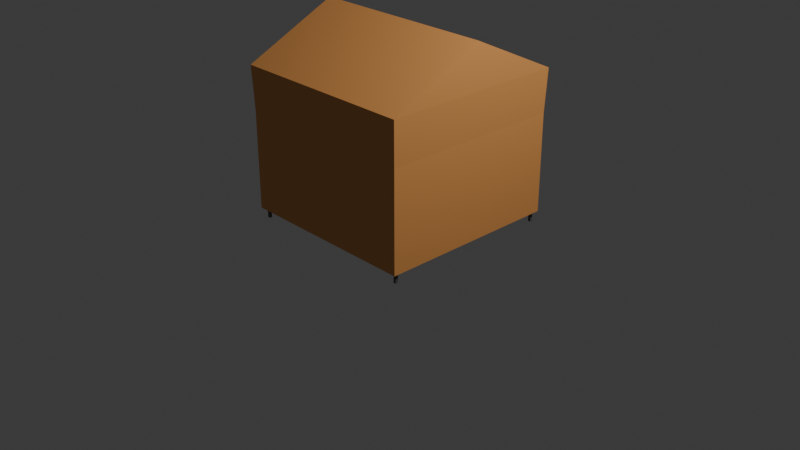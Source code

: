 # Source: tent.blend  (saved by Blender 4.3.34; exported with 4.5.12 LTS)
import bpy
from mathutils import Matrix  # noqa: F401  (used for matrix-valued properties, if any)

bpy.ops.wm.read_factory_settings(use_empty=True)
scene = bpy.context.scene
scene.name = 'Scene'

# ---- collections
col_collection = bpy.data.collections.new('Collection'); scene.collection.children.link(col_collection)

# ---- materials (node trees are filled in below, after node groups)
mat_metal = bpy.data.materials.new('metal')
mat_metal.alpha_threshold = 0.0
mat_metal.roughness = 0.5
mat_metal.line_color = (0.0, 0.0, 0.0, 1.0)
mat_material = bpy.data.materials.new('Material')

# ---- material node trees
mat_metal.use_nodes = True; mat_metal.node_tree.nodes.clear()
_N = mat_metal.node_tree.nodes; _L = mat_metal.node_tree.links
n0 = _N.new('ShaderNodeOutputMaterial'); n0.name = 'Material Output'; n0.location = (300, 300)
n1 = _N.new('ShaderNodeBsdfPrincipled'); n1.name = 'Principled BSDF'; n1.location = (10, 300)
n1.inputs[0].default_value = (0.107, 0.107, 0.107, 1.0)
n1.inputs[2].default_value = 0.1535
n1.inputs[3].default_value = 1.45
_L.new(n1.outputs[0], n0.inputs[0])
n0.is_active_output = True
mat_material.use_nodes = True; mat_material.node_tree.nodes.clear()
_N = mat_material.node_tree.nodes; _L = mat_material.node_tree.links
n0 = _N.new('ShaderNodeBsdfPrincipled'); n0.name = 'Principled BSDF'; n0.location = (10, 300)
n0.inputs[0].default_value = (0.8001, 0.3504, 0.1013, 1.0)
n1 = _N.new('ShaderNodeOutputMaterial'); n1.name = 'Material Output'; n1.location = (300, 300)
_L.new(n0.outputs[0], n1.inputs[0])
n1.is_active_output = True

# ---- world
world_world = bpy.data.worlds.new('World'); scene.world = world_world
world_world.use_nodes = True; world_world.node_tree.nodes.clear()
_N = world_world.node_tree.nodes; _L = world_world.node_tree.links
n0 = _N.new('ShaderNodeOutputWorld'); n0.name = 'World Output'; n0.location = (300, 300)
n1 = _N.new('ShaderNodeBackground'); n1.name = 'Background'; n1.location = (10, 300)
n1.inputs[0].default_value = (0.05088, 0.05088, 0.05088, 1.0)
_L.new(n1.outputs[0], n0.inputs[0])
n0.is_active_output = True
world_world.color = (0.05088, 0.05088, 0.05088)
world_world.sun_shadow_jitter_overblur = 0.0

# ---- cameras
cam_camera = bpy.data.cameras.new('Camera')
cam_camera.clip_end = 100.0
cam_camera.ortho_scale = 7.314

# ---- lights
light_light = bpy.data.lights.new('Light', 'POINT')
light_light.energy = 1000.0
light_light.shadow_soft_size = 0.1

# ---- meshes
me_cube = bpy.data.meshes.new('Cube')
me_cube.from_pydata([(1.0, 1.0, 1.613), (0.9849, 0.9849, 1.155), (1.0, -1.0, 1.613), (0.9849, -0.9849, 1.155), (-1.0, 1.0, 1.613), (-0.9849, 0.9849, 1.155), (-1.0, -1.0, 1.613), (-0.9849, -0.9849, 1.155), (-0.9548, 0.9548, 1.155), (-0.9548, -0.9548, 1.155), (0.9548, 0.9548, 1.155), (0.9548, -0.9548, 1.155), (-0.9397, 0.9397, 1.546), (-0.9397, -0.9397, 1.546), (0.9397, 0.9397, 1.546), (0.9397, -0.9397, 1.546), (1.0, 0.0, 2.087), (-1.0, 0.0, 2.087), (-0.9397, 0.0, 2.029), (0.9397, 0.0, 2.029), (0.9471, 0.9471, 1.517), (0.9471, -0.9471, 1.517), (-0.9471, 0.9471, 1.517), (-0.9471, -0.9471, 1.517), (-0.9181, 0.9181, 1.517), (-0.9181, -0.9181, 1.517), (0.9181, 0.9181, 1.517), (0.9181, -0.9181, 1.517), (-0.9471, 0.9471, 1.544), (-0.9471, -0.9471, 1.544), (0.9471, 0.9471, 1.544), (0.9471, -0.9471, 1.544), (-0.9181, 0.9181, 1.544), (-0.9181, -0.9181, 1.544), (0.9181, 0.9181, 1.544), (0.9181, -0.9181, 1.544), (-0.945, -0.939, -0.001945), (-0.945, -0.939, 1.513), (-0.945, -0.9112, -0.001945), (-0.945, -0.9112, 1.513), (-0.9171, -0.939, -0.001945), (-0.9171, -0.939, 1.513), (-0.9171, -0.9112, -0.001945), (-0.9171, -0.9112, 1.513), (-0.945, 0.9166, -0.001945), (-0.945, 0.9166, 1.513), (-0.945, 0.9444, -0.001945), (-0.945, 0.9444, 1.513), (-0.9171, 0.9166, -0.001945), (-0.9171, 0.9166, 1.513), (-0.9171, 0.9444, -0.001945), (-0.9171, 0.9444, 1.513), (0.9228, -0.939, -0.001945), (0.9228, -0.939, 1.513), (0.9228, -0.9112, -0.001945), (0.9228, -0.9112, 1.513), (0.9507, -0.939, -0.001945), (0.9507, -0.939, 1.513), (0.9507, -0.9112, -0.001945), (0.9507, -0.9112, 1.513), (0.9228, 0.9166, -0.001945), (0.9228, 0.9166, 1.513), (0.9228, 0.9444, -0.001945), (0.9228, 0.9444, 1.513), (0.9507, 0.9166, -0.001945), (0.9507, 0.9166, 1.513), (0.9507, 0.9444, -0.001945), (0.9507, 0.9444, 1.513), (-0.9849, -0.9849, 0.1055), (0.9849, -0.9849, 0.1055), (0.9849, 0.9849, 0.1055), (-0.9548, -0.9548, 0.1055), (0.9548, -0.9548, 0.1055), (0.9548, 0.9548, 0.1055)], [], [(4, 6, 17), (3, 2, 6, 7), (7, 6, 4, 5), (5, 1, 10, 8), (1, 0, 2, 3), (5, 4, 0, 1), (11, 9, 13, 15), (11, 10, 73, 72), (7, 5, 8, 9), (3, 7, 68, 69), (14, 15, 19), (9, 8, 12, 13), (10, 11, 15, 14), (8, 10, 14, 12), (2, 0, 16), (0, 4, 17, 16), (6, 2, 16, 17), (12, 14, 19, 18), (15, 13, 18, 19), (13, 12, 18), (22, 24, 26, 20), (21, 27, 25, 23), (23, 25, 24, 22), (20, 26, 27, 21), (28, 30, 34, 32), (31, 29, 33, 35), (29, 28, 32, 33), (30, 31, 35, 34), (24, 25, 33, 32), (21, 23, 29, 31), (23, 22, 28, 29), (27, 26, 34, 35), (26, 24, 32, 34), (20, 21, 31, 30), (22, 20, 30, 28), (25, 27, 35, 33), (36, 37, 39, 38), (38, 39, 43, 42), (42, 43, 41, 40), (40, 41, 37, 36), (38, 42, 40, 36), (43, 39, 37, 41), (44, 45, 47, 46), (46, 47, 51, 50), (50, 51, 49, 48), (48, 49, 45, 44), (46, 50, 48, 44), (51, 47, 45, 49), (52, 53, 55, 54), (54, 55, 59, 58), (58, 59, 57, 56), (56, 57, 53, 52), (54, 58, 56, 52), (59, 55, 53, 57), (60, 61, 63, 62), (62, 63, 67, 66), (66, 67, 65, 64), (64, 65, 61, 60), (62, 66, 64, 60), (67, 63, 61, 65), (69, 68, 71, 72), (70, 69, 72, 73), (1, 3, 69, 70), (7, 9, 71, 68), (10, 1, 70, 73), (9, 11, 72, 71)])
me_cube.polygons.foreach_set('material_index', [1, 1, 1, 1, 1, 1, 1, 1, 1, 1, 1, 1, 1, 1, 1, 1, 1, 1, 1, 1, 0, 0, 0, 0, 0, 0, 0, 0, 0, 0, 0, 0, 0, 0, 0, 0, 0, 0, 0, 0, 0, 0, 0, 0, 0, 0, 0, 0, 0, 0, 0, 0, 0, 0, 0, 0, 0, 0, 0, 0, 1, 1, 1, 1, 1, 1])
_uv = me_cube.uv_layers.new(name='UVMap')
_uv.uv.foreach_set('vector', [0.625, 0.25, 0.625, 0.0, 0.625, 0.25, 0.375, 0.75, 0.625, 0.75, 0.625, 1.0, 0.375, 1.0, 0.375, 0.0, 0.625, 0.0, 0.625, 0.25, 0.375, 0.25, 0.375, 0.25, 0.375, 0.5, 0.375, 0.5, 0.375, 0.25, 0.375, 0.5, 0.625, 0.5, 0.625, 0.75, 0.375, 0.75, 0.375, 0.25, 0.625, 0.25, 0.625, 0.5, 0.375, 0.5, 0.375, 0.75, 0.375, 1.0, 0.375, 1.0, 0.375, 0.75, 0.375, 0.75, 0.375, 0.5, 0.375, 0.5, 0.375, 0.75, 0.375, 0.0, 0.375, 0.25, 0.375, 0.25, 0.375, 0.0, 0.375, 0.75, 0.375, 1.0, 0.375, 1.0, 0.375, 0.75, 0.375, 0.5, 0.375, 0.75, 0.375, 0.5, 0.375, 0.0, 0.375, 0.25, 0.375, 0.25, 0.375, 0.0, 0.375, 0.5, 0.375, 0.75, 0.375, 0.75, 0.375, 0.5, 0.375, 0.25, 0.375, 0.5, 0.375, 0.5, 0.375, 0.25, 0.625, 0.75, 0.625, 0.5, 0.625, 0.75, 0.625, 0.5, 0.625, 0.25, 0.625, 0.25, 0.625, 0.5, 0.625, 1.0, 0.625, 0.75, 0.625, 0.75, 0.625, 1.0, 0.375, 0.25, 0.375, 0.5, 0.375, 0.5, 0.375, 0.25, 0.375, 0.75, 0.375, 1.0, 0.375, 1.0, 0.375, 0.75, 0.375, 0.0, 0.375, 0.25, 0.375, 0.0, 0.375, 0.25, 0.375, 0.25, 0.375, 0.5, 0.375, 0.5, 0.375, 0.75, 0.375, 0.75, 0.375, 1.0, 0.375, 1.0, 0.375, 0.0, 0.375, 0.0, 0.375, 0.25, 0.375, 0.25, 0.375, 0.5, 0.375, 0.5, 0.375, 0.75, 0.375, 0.75, 0.375, 0.25, 0.375, 0.5, 0.375, 0.5, 0.375, 0.25, 0.375, 0.75, 0.375, 1.0, 0.375, 1.0, 0.375, 0.75, 0.375, 0.0, 0.375, 0.25, 0.375, 0.25, 0.375, 0.0, 0.375, 0.5, 0.375, 0.75, 0.375, 0.75, 0.375, 0.5, 0.375, 0.25, 0.375, 0.0, 0.375, 0.0, 0.375, 0.25, 0.375, 0.75, 0.375, 1.0, 0.375, 1.0, 0.375, 0.75, 0.375, 0.0, 0.375, 0.25, 0.375, 0.25, 0.375, 0.0, 0.375, 0.75, 0.375, 0.5, 0.375, 0.5, 0.375, 0.75, 0.375, 0.5, 0.375, 0.25, 0.375, 0.25, 0.375, 0.5, 0.375, 0.5, 0.375, 0.75, 0.375, 0.75, 0.375, 0.5, 0.375, 0.25, 0.375, 0.5, 0.375, 0.5, 0.375, 0.25, 0.375, 1.0, 0.375, 0.75, 0.375, 0.75, 0.375, 1.0, 0.375, 0.0, 0.625, 0.0, 0.625, 0.25, 0.375, 0.25, 0.375, 0.25, 0.625, 0.25, 0.625, 0.5, 0.375, 0.5, 0.375, 0.5, 0.625, 0.5, 0.625, 0.75, 0.375, 0.75, 0.375, 0.75, 0.625, 0.75, 0.625, 1.0, 0.375, 1.0, 0.125, 0.5, 0.375, 0.5, 0.375, 0.75, 0.125, 0.75, 0.625, 0.5, 0.875, 0.5, 0.875, 0.75, 0.625, 0.75, 0.375, 0.0, 0.625, 0.0, 0.625, 0.25, 0.375, 0.25, 0.375, 0.25, 0.625, 0.25, 0.625, 0.5, 0.375, 0.5, 0.375, 0.5, 0.625, 0.5, 0.625, 0.75, 0.375, 0.75, 0.375, 0.75, 0.625, 0.75, 0.625, 1.0, 0.375, 1.0, 0.125, 0.5, 0.375, 0.5, 0.375, 0.75, 0.125, 0.75, 0.625, 0.5, 0.875, 0.5, 0.875, 0.75, 0.625, 0.75, 0.375, 0.0, 0.625, 0.0, 0.625, 0.25, 0.375, 0.25, 0.375, 0.25, 0.625, 0.25, 0.625, 0.5, 0.375, 0.5, 0.375, 0.5, 0.625, 0.5, 0.625, 0.75, 0.375, 0.75, 0.375, 0.75, 0.625, 0.75, 0.625, 1.0, 0.375, 1.0, 0.125, 0.5, 0.375, 0.5, 0.375, 0.75, 0.125, 0.75, 0.625, 0.5, 0.875, 0.5, 0.875, 0.75, 0.625, 0.75, 0.375, 0.0, 0.625, 0.0, 0.625, 0.25, 0.375, 0.25, 0.375, 0.25, 0.625, 0.25, 0.625, 0.5, 0.375, 0.5, 0.375, 0.5, 0.625, 0.5, 0.625, 0.75, 0.375, 0.75, 0.375, 0.75, 0.625, 0.75, 0.625, 1.0, 0.375, 1.0, 0.125, 0.5, 0.375, 0.5, 0.375, 0.75, 0.125, 0.75, 0.625, 0.5, 0.875, 0.5, 0.875, 0.75, 0.625, 0.75, 0.375, 0.75, 0.375, 1.0, 0.375, 1.0, 0.375, 0.75, 0.375, 0.5, 0.375, 0.75, 0.375, 0.75, 0.375, 0.5, 0.375, 0.5, 0.375, 0.75, 0.375, 0.75, 0.375, 0.5, 0.375, 0.0, 0.375, 0.0, 0.375, 0.0, 0.375, 0.0, 0.375, 0.5, 0.375, 0.5, 0.375, 0.5, 0.375, 0.5, 0.375, 1.0, 0.375, 0.75, 0.375, 0.75, 0.375, 1.0])
me_cube.materials.append(mat_metal)
me_cube.materials.append(mat_material)
me_cube.use_mirror_vertex_groups = False
me_cube.update()

# ---- objects
ob_grid_structure = bpy.data.objects.new('grid_structure', me_cube)
ob_light = bpy.data.objects.new('Light', light_light)
ob_camera = bpy.data.objects.new('Camera', cam_camera)

# ---- transforms, parenting, visibility, modifiers, constraints
ob_grid_structure.location = (0.0, 0.0, 0.0)
ob_grid_structure.lock_rotations_4d = False
ob_grid_structure.empty_display_type = 'ARROWS'
ob_grid_structure.lineart.crease_threshold = 0.0
ob_light.location = (4.076, 1.005, 5.904)
ob_light.rotation_euler = (0.6503, 0.05522, 1.866)
ob_light.lock_rotations_4d = False
ob_light.empty_display_type = 'ARROWS'
ob_light.color = (0.0, 0.0, 0.0, 0.0)
ob_light.lineart.crease_threshold = 0.0
ob_camera.location = (7.359, -6.926, 4.958)
ob_camera.rotation_euler = (1.109, 0.0, 0.8149)
ob_camera.lock_rotations_4d = False
ob_camera.empty_display_type = 'ARROWS'
ob_camera.color = (0.0, 0.0, 0.0, 0.0)
ob_camera.display_type = 'WIRE'
ob_camera.lineart.crease_threshold = 0.0

# ---- collection membership
col_collection.objects.link(ob_grid_structure)
col_collection.objects.link(ob_light)
col_collection.objects.link(ob_camera)

# ---- scene / render settings (as saved in the file)
scene.camera = ob_camera
scene.frame_start = 1; scene.frame_end = 250; scene.frame_set(1)
scene.render.engine = 'BLENDER_EEVEE_NEXT'
bpy.context.view_layer.update()
